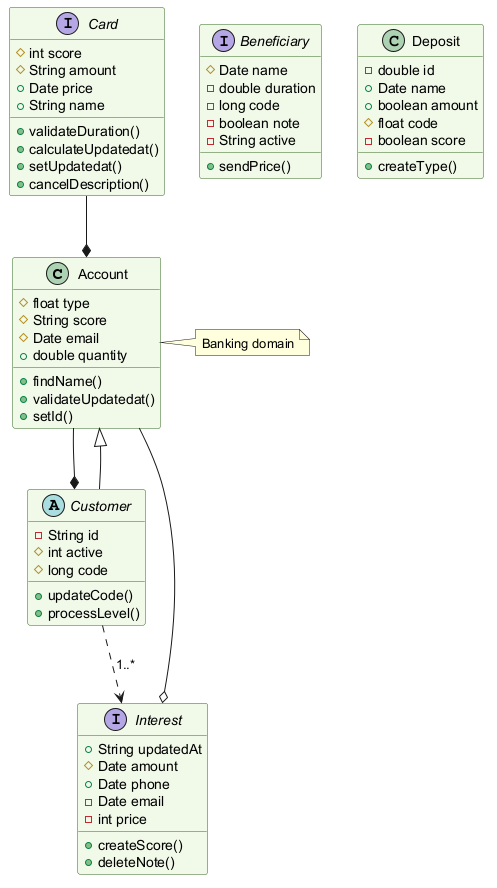

The diagram above was rendered by PlantUML. Its source (embedded in the PNG):
@startuml
skinparam backgroundColor #FFFFFF
skinparam classBackgroundColor #F1F8E9
skinparam classBorderColor #33691E
class Account {
  #float type
  #String score
  #Date email
  +double quantity
  +findName()
  +validateUpdatedat()
  +setId()
}
abstract class Customer {
  -String id
  #int active
  #long code
  +updateCode()
  +processLevel()
}
interface Beneficiary {
  #Date name
  -double duration
  -long code
  -boolean note
  -String active
  +sendPrice()
}
interface Interest {
  +String updatedAt
  #Date amount
  +Date phone
  -Date email
  -int price
  +createScore()
  +deleteNote()
}
class Deposit {
  -double id
  +Date name
  +boolean amount
  #float code
  -boolean score
  +createType()
}
interface Card {
  #int score
  #String amount
  +Date price
  +String name
  +validateDuration()
  +calculateUpdatedat()
  +setUpdatedat()
  +cancelDescription()
}
Card --* Account
Customer --|> Account
Customer ..> Interest : "1..*"
Account --o Interest
Account --* Customer
note right of Account : Banking domain
@enduml